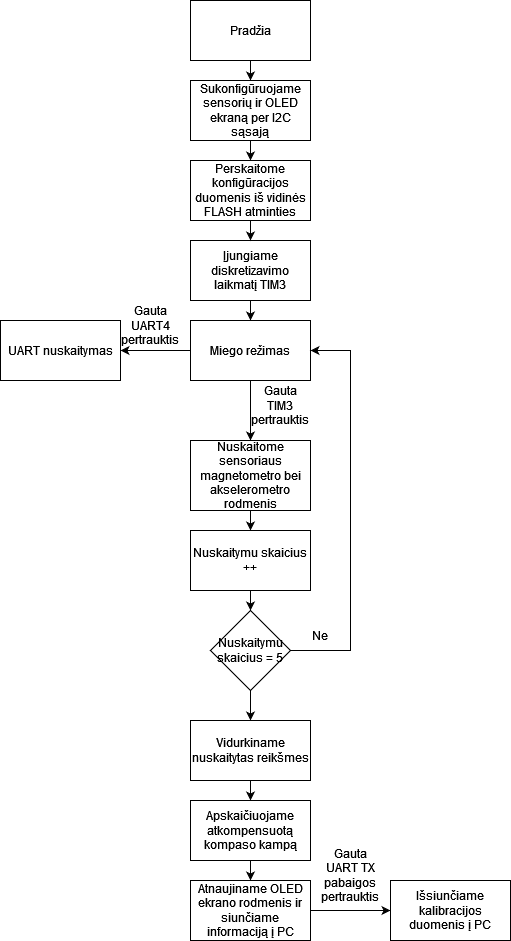

The diagram above was exported from draw.io. Its source (the exported page's mxGraphModel, read from the mxfile embedded in the PNG):
<mxGraphModel dx="2079" dy="505" grid="1" gridSize="10" guides="1" tooltips="1" connect="1" arrows="1" fold="1" page="1" pageScale="1" pageWidth="850" pageHeight="1100" math="0" shadow="0">
  <root>
    <mxCell id="0" />
    <mxCell id="1" parent="0" />
    <mxCell id="TTbMhpJqwPKgY1I4AlqR-5" style="edgeStyle=orthogonalEdgeStyle;rounded=0;orthogonalLoop=1;jettySize=auto;html=1;exitX=0.5;exitY=1;exitDx=0;exitDy=0;entryX=0.5;entryY=0;entryDx=0;entryDy=0;" edge="1" parent="1" source="TTbMhpJqwPKgY1I4AlqR-1" target="TTbMhpJqwPKgY1I4AlqR-2">
      <mxGeometry relative="1" as="geometry" />
    </mxCell>
    <mxCell id="TTbMhpJqwPKgY1I4AlqR-1" value="Pradžia" style="rounded=0;whiteSpace=wrap;html=1;" vertex="1" parent="1">
      <mxGeometry x="40" y="40" width="120" height="60" as="geometry" />
    </mxCell>
    <mxCell id="TTbMhpJqwPKgY1I4AlqR-6" style="edgeStyle=orthogonalEdgeStyle;rounded=0;orthogonalLoop=1;jettySize=auto;html=1;exitX=0.5;exitY=1;exitDx=0;exitDy=0;entryX=0.5;entryY=0;entryDx=0;entryDy=0;" edge="1" parent="1" source="TTbMhpJqwPKgY1I4AlqR-2" target="TTbMhpJqwPKgY1I4AlqR-4">
      <mxGeometry relative="1" as="geometry" />
    </mxCell>
    <mxCell id="TTbMhpJqwPKgY1I4AlqR-2" value="Sukonfigūruojame sensorių ir OLED ekraną per I2C sąsają" style="rounded=0;whiteSpace=wrap;html=1;" vertex="1" parent="1">
      <mxGeometry x="40" y="120" width="120" height="60" as="geometry" />
    </mxCell>
    <mxCell id="TTbMhpJqwPKgY1I4AlqR-9" style="edgeStyle=orthogonalEdgeStyle;rounded=0;orthogonalLoop=1;jettySize=auto;html=1;exitX=0.5;exitY=1;exitDx=0;exitDy=0;entryX=0.5;entryY=0;entryDx=0;entryDy=0;" edge="1" parent="1" source="TTbMhpJqwPKgY1I4AlqR-3" target="TTbMhpJqwPKgY1I4AlqR-8">
      <mxGeometry relative="1" as="geometry" />
    </mxCell>
    <mxCell id="TTbMhpJqwPKgY1I4AlqR-3" value="Įjungiame diskretizavimo laikmatį TIM3" style="rounded=0;whiteSpace=wrap;html=1;" vertex="1" parent="1">
      <mxGeometry x="40" y="280" width="120" height="60" as="geometry" />
    </mxCell>
    <mxCell id="TTbMhpJqwPKgY1I4AlqR-7" style="edgeStyle=orthogonalEdgeStyle;rounded=0;orthogonalLoop=1;jettySize=auto;html=1;exitX=0.5;exitY=1;exitDx=0;exitDy=0;entryX=0.5;entryY=0;entryDx=0;entryDy=0;" edge="1" parent="1" source="TTbMhpJqwPKgY1I4AlqR-4" target="TTbMhpJqwPKgY1I4AlqR-3">
      <mxGeometry relative="1" as="geometry" />
    </mxCell>
    <mxCell id="TTbMhpJqwPKgY1I4AlqR-4" value="Perskaitome konfigūracijos duomenis iš vidinės FLASH atminties" style="rounded=0;whiteSpace=wrap;html=1;" vertex="1" parent="1">
      <mxGeometry x="40" y="200" width="120" height="60" as="geometry" />
    </mxCell>
    <mxCell id="TTbMhpJqwPKgY1I4AlqR-11" style="edgeStyle=orthogonalEdgeStyle;rounded=0;orthogonalLoop=1;jettySize=auto;html=1;exitX=0.5;exitY=1;exitDx=0;exitDy=0;entryX=0.5;entryY=0;entryDx=0;entryDy=0;" edge="1" parent="1" source="TTbMhpJqwPKgY1I4AlqR-8" target="TTbMhpJqwPKgY1I4AlqR-10">
      <mxGeometry relative="1" as="geometry" />
    </mxCell>
    <mxCell id="TTbMhpJqwPKgY1I4AlqR-21" style="edgeStyle=orthogonalEdgeStyle;rounded=0;orthogonalLoop=1;jettySize=auto;html=1;exitX=0;exitY=0.5;exitDx=0;exitDy=0;entryX=1;entryY=0.5;entryDx=0;entryDy=0;" edge="1" parent="1" source="TTbMhpJqwPKgY1I4AlqR-8" target="TTbMhpJqwPKgY1I4AlqR-13">
      <mxGeometry relative="1" as="geometry" />
    </mxCell>
    <mxCell id="TTbMhpJqwPKgY1I4AlqR-8" value="Miego režimas" style="rounded=0;whiteSpace=wrap;html=1;" vertex="1" parent="1">
      <mxGeometry x="40" y="360" width="120" height="60" as="geometry" />
    </mxCell>
    <mxCell id="TTbMhpJqwPKgY1I4AlqR-17" style="edgeStyle=orthogonalEdgeStyle;rounded=0;orthogonalLoop=1;jettySize=auto;html=1;exitX=0.5;exitY=1;exitDx=0;exitDy=0;entryX=0.5;entryY=0;entryDx=0;entryDy=0;" edge="1" parent="1" source="TTbMhpJqwPKgY1I4AlqR-10" target="TTbMhpJqwPKgY1I4AlqR-16">
      <mxGeometry relative="1" as="geometry" />
    </mxCell>
    <mxCell id="TTbMhpJqwPKgY1I4AlqR-10" value="Nuskaitome sensoriaus magnetometro bei akselerometro rodmenis" style="rounded=0;whiteSpace=wrap;html=1;" vertex="1" parent="1">
      <mxGeometry x="40" y="480" width="120" height="70" as="geometry" />
    </mxCell>
    <mxCell id="TTbMhpJqwPKgY1I4AlqR-12" value="Gauta TIM3 pertrauktis" style="text;html=1;strokeColor=none;fillColor=none;align=center;verticalAlign=middle;whiteSpace=wrap;rounded=0;" vertex="1" parent="1">
      <mxGeometry x="100" y="430" width="60" height="30" as="geometry" />
    </mxCell>
    <mxCell id="TTbMhpJqwPKgY1I4AlqR-13" value="UART nuskaitymas" style="rounded=0;whiteSpace=wrap;html=1;" vertex="1" parent="1">
      <mxGeometry x="-150" y="360" width="120" height="60" as="geometry" />
    </mxCell>
    <mxCell id="TTbMhpJqwPKgY1I4AlqR-15" value="Gauta UART4 pertrauktis" style="text;html=1;strokeColor=none;fillColor=none;align=center;verticalAlign=middle;whiteSpace=wrap;rounded=0;" vertex="1" parent="1">
      <mxGeometry x="-30" y="350" width="60" height="30" as="geometry" />
    </mxCell>
    <mxCell id="TTbMhpJqwPKgY1I4AlqR-19" style="edgeStyle=orthogonalEdgeStyle;rounded=0;orthogonalLoop=1;jettySize=auto;html=1;exitX=0.5;exitY=1;exitDx=0;exitDy=0;entryX=0.5;entryY=0;entryDx=0;entryDy=0;" edge="1" parent="1" source="TTbMhpJqwPKgY1I4AlqR-16" target="TTbMhpJqwPKgY1I4AlqR-18">
      <mxGeometry relative="1" as="geometry" />
    </mxCell>
    <mxCell id="TTbMhpJqwPKgY1I4AlqR-16" value="Nuskaitymu skaicius ++" style="rounded=0;whiteSpace=wrap;html=1;" vertex="1" parent="1">
      <mxGeometry x="40" y="570" width="120" height="60" as="geometry" />
    </mxCell>
    <mxCell id="TTbMhpJqwPKgY1I4AlqR-22" style="edgeStyle=orthogonalEdgeStyle;rounded=0;orthogonalLoop=1;jettySize=auto;html=1;exitX=1;exitY=0.5;exitDx=0;exitDy=0;entryX=1;entryY=0.5;entryDx=0;entryDy=0;" edge="1" parent="1" source="TTbMhpJqwPKgY1I4AlqR-18" target="TTbMhpJqwPKgY1I4AlqR-8">
      <mxGeometry relative="1" as="geometry">
        <Array as="points">
          <mxPoint x="200" y="690" />
          <mxPoint x="200" y="390" />
        </Array>
      </mxGeometry>
    </mxCell>
    <mxCell id="TTbMhpJqwPKgY1I4AlqR-25" style="edgeStyle=orthogonalEdgeStyle;rounded=0;orthogonalLoop=1;jettySize=auto;html=1;exitX=0.5;exitY=1;exitDx=0;exitDy=0;entryX=0.5;entryY=0;entryDx=0;entryDy=0;" edge="1" parent="1" source="TTbMhpJqwPKgY1I4AlqR-18" target="TTbMhpJqwPKgY1I4AlqR-24">
      <mxGeometry relative="1" as="geometry" />
    </mxCell>
    <mxCell id="TTbMhpJqwPKgY1I4AlqR-18" value="Nuskaitymu skaicius = 5" style="rhombus;whiteSpace=wrap;html=1;" vertex="1" parent="1">
      <mxGeometry x="60" y="650" width="80" height="80" as="geometry" />
    </mxCell>
    <mxCell id="TTbMhpJqwPKgY1I4AlqR-23" value="Ne" style="text;html=1;strokeColor=none;fillColor=none;align=center;verticalAlign=middle;whiteSpace=wrap;rounded=0;" vertex="1" parent="1">
      <mxGeometry x="140" y="660" width="60" height="30" as="geometry" />
    </mxCell>
    <mxCell id="TTbMhpJqwPKgY1I4AlqR-28" style="edgeStyle=orthogonalEdgeStyle;rounded=0;orthogonalLoop=1;jettySize=auto;html=1;exitX=0.5;exitY=1;exitDx=0;exitDy=0;entryX=0.5;entryY=0;entryDx=0;entryDy=0;" edge="1" parent="1" source="TTbMhpJqwPKgY1I4AlqR-24" target="TTbMhpJqwPKgY1I4AlqR-26">
      <mxGeometry relative="1" as="geometry" />
    </mxCell>
    <mxCell id="TTbMhpJqwPKgY1I4AlqR-24" value="Vidurkiname nuskaitytas reikšmes" style="rounded=0;whiteSpace=wrap;html=1;" vertex="1" parent="1">
      <mxGeometry x="40" y="760" width="120" height="60" as="geometry" />
    </mxCell>
    <mxCell id="TTbMhpJqwPKgY1I4AlqR-29" style="edgeStyle=orthogonalEdgeStyle;rounded=0;orthogonalLoop=1;jettySize=auto;html=1;exitX=0.5;exitY=1;exitDx=0;exitDy=0;entryX=0.5;entryY=0;entryDx=0;entryDy=0;" edge="1" parent="1" source="TTbMhpJqwPKgY1I4AlqR-26" target="TTbMhpJqwPKgY1I4AlqR-27">
      <mxGeometry relative="1" as="geometry" />
    </mxCell>
    <mxCell id="TTbMhpJqwPKgY1I4AlqR-26" value="Apskaičiuojame atkompensuotą kompaso kampą" style="rounded=0;whiteSpace=wrap;html=1;" vertex="1" parent="1">
      <mxGeometry x="40" y="840" width="120" height="60" as="geometry" />
    </mxCell>
    <mxCell id="TTbMhpJqwPKgY1I4AlqR-31" style="edgeStyle=orthogonalEdgeStyle;rounded=0;orthogonalLoop=1;jettySize=auto;html=1;exitX=1;exitY=0.5;exitDx=0;exitDy=0;entryX=0;entryY=0.5;entryDx=0;entryDy=0;" edge="1" parent="1" source="TTbMhpJqwPKgY1I4AlqR-27" target="TTbMhpJqwPKgY1I4AlqR-30">
      <mxGeometry relative="1" as="geometry" />
    </mxCell>
    <mxCell id="TTbMhpJqwPKgY1I4AlqR-27" value="Atnaujiname OLED ekrano rodmenis ir siunčiame informaciją į PC" style="rounded=0;whiteSpace=wrap;html=1;" vertex="1" parent="1">
      <mxGeometry x="40" y="920" width="120" height="60" as="geometry" />
    </mxCell>
    <mxCell id="TTbMhpJqwPKgY1I4AlqR-30" value="Išsiunčiame kalibracijos duomenis į PC" style="rounded=0;whiteSpace=wrap;html=1;" vertex="1" parent="1">
      <mxGeometry x="240" y="920" width="120" height="60" as="geometry" />
    </mxCell>
    <mxCell id="TTbMhpJqwPKgY1I4AlqR-32" value="Gauta UART TX pabaigos pertrauktis" style="text;html=1;strokeColor=none;fillColor=none;align=center;verticalAlign=middle;whiteSpace=wrap;rounded=0;" vertex="1" parent="1">
      <mxGeometry x="170" y="900" width="60" height="30" as="geometry" />
    </mxCell>
  </root>
</mxGraphModel>